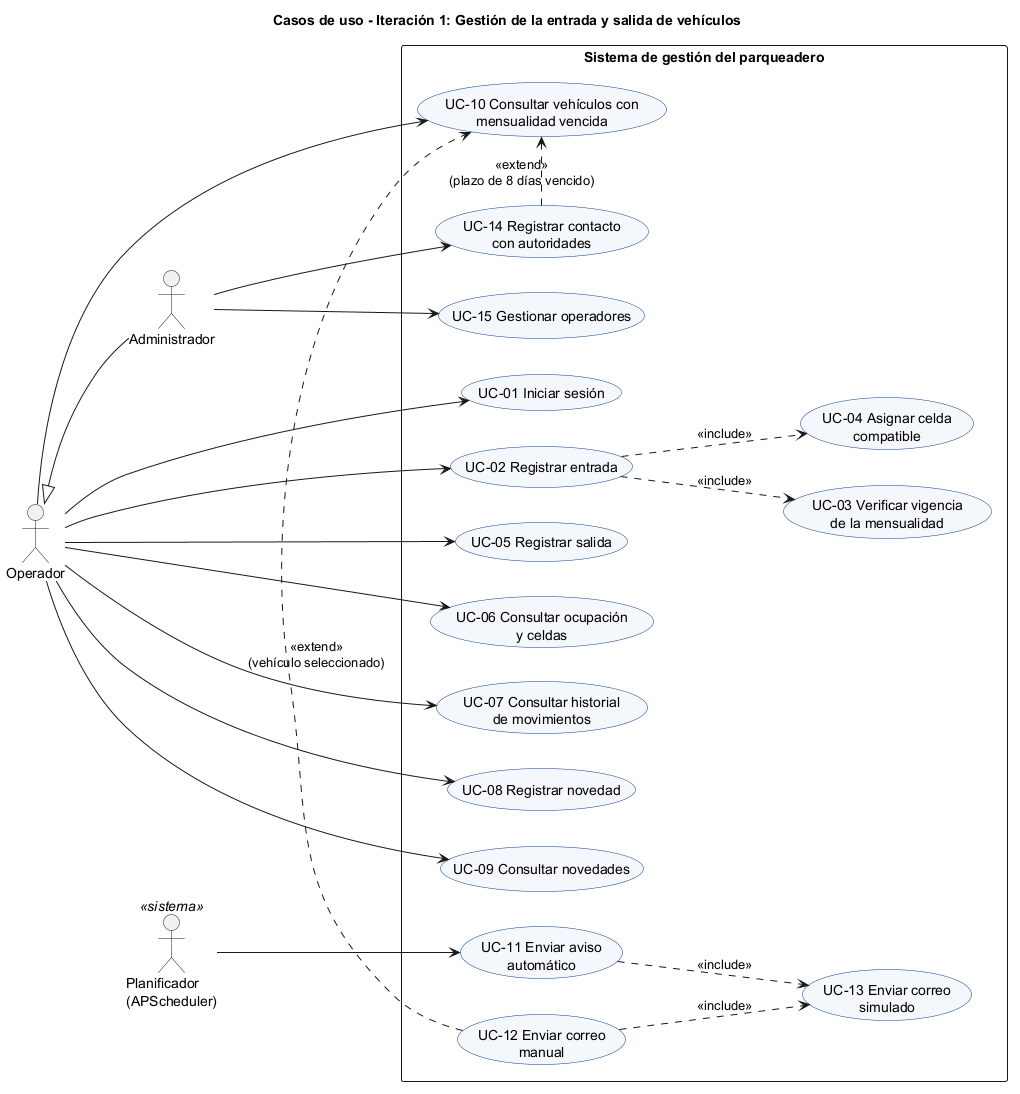

The diagram above was rendered by PlantUML. Its source (embedded in the PNG):
@startuml UC-01_CasosUso
' UC-01 - Diagrama de casos de uso - Iteración 1 - v1
left to right direction
skinparam packageStyle rectangle
skinparam usecase {
  BackgroundColor #F4F7FC
  BorderColor #0B3D91
}
title Casos de uso - Iteración 1: Gestión de la entrada y salida de vehículos

actor "Operador" as Op
actor "Administrador" as Ad
actor "Planificador\n(APScheduler)" as Pl <<sistema>>
Ad -up-|> Op

rectangle "Sistema de gestión del parqueadero" {
  usecase "UC-01 Iniciar sesión" as UC01
  usecase "UC-02 Registrar entrada" as UC02
  usecase "UC-03 Verificar vigencia\nde la mensualidad" as UC03
  usecase "UC-04 Asignar celda\ncompatible" as UC04
  usecase "UC-05 Registrar salida" as UC05
  usecase "UC-06 Consultar ocupación\ny celdas" as UC06
  usecase "UC-07 Consultar historial\nde movimientos" as UC07
  usecase "UC-08 Registrar novedad" as UC08
  usecase "UC-09 Consultar novedades" as UC09
  usecase "UC-10 Consultar vehículos con\nmensualidad vencida" as UC10
  usecase "UC-11 Enviar aviso\nautomático" as UC11
  usecase "UC-12 Enviar correo\nmanual" as UC12
  usecase "UC-13 Enviar correo\nsimulado" as UC13
  usecase "UC-14 Registrar contacto\ncon autoridades" as UC14
  usecase "UC-15 Gestionar operadores" as UC15
}

Op --> UC01
Op --> UC02
Op --> UC05
Op --> UC06
Op --> UC07
Op --> UC08
Op --> UC09
Op --> UC10
Ad --> UC14
Ad --> UC15
Pl --> UC11

UC02 ..> UC03 : <<include>>
UC02 ..> UC04 : <<include>>
UC11 ..> UC13 : <<include>>
UC12 ..> UC13 : <<include>>
UC12 .> UC10 : <<extend>>\n(vehículo seleccionado)
UC14 .> UC10 : <<extend>>\n(plazo de 8 días vencido)
@enduml